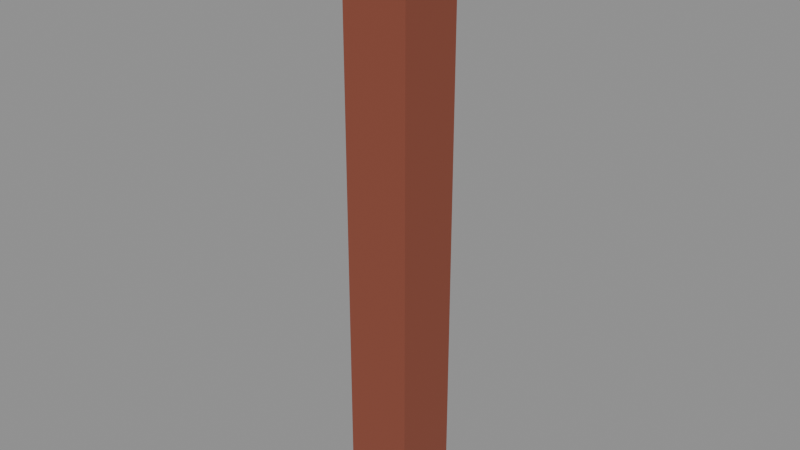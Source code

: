 # Source: Kit_brick_corner.blend  (saved by Blender 5.3.31; exported with 4.5.12 LTS)
import bpy
from mathutils import Matrix  # noqa: F401  (used for matrix-valued properties, if any)

bpy.ops.wm.read_factory_settings(use_empty=True)
scene = bpy.context.scene
scene.name = 'Scene'

# ---- collections
col_kit_brick_corner = bpy.data.collections.new('Kit_brick_corner'); scene.collection.children.link(col_kit_brick_corner)

# ---- materials (node trees are filled in below, after node groups)
mat_brick_0 = bpy.data.materials.new('Brick_0')

# ---- material node trees
mat_brick_0.use_nodes = True; mat_brick_0.node_tree.nodes.clear()
_N = mat_brick_0.node_tree.nodes; _L = mat_brick_0.node_tree.links
n0 = _N.new('ShaderNodeBsdfPrincipled'); n0.name = 'Principled BSDF'; n0.location = (-200, 100)
n0.inputs[0].default_value = (0.2542, 0.06437, 0.03606, 1.0)
n0.inputs[2].default_value = 0.85
n0.inputs[10].default_value = 0.005
n1 = _N.new('ShaderNodeOutputMaterial'); n1.name = 'Material Output'; n1.location = (200, 100)
_L.new(n0.outputs[0], n1.inputs[0])
n1.is_active_output = True

# ---- meshes
me_wallcorner_1 = bpy.data.meshes.new('WallCorner_1')
me_wallcorner_1.from_pydata([(-0.15, -0.15, -1.375), (-0.15, -0.15, 1.375), (-0.15, 0.15, -1.375), (-0.15, 0.15, 1.375), (0.15, -0.15, -1.375), (0.15, -0.15, 1.375), (0.15, 0.15, -1.375), (0.15, 0.15, 1.375)], [], [(0, 1, 3, 2), (2, 3, 7, 6), (6, 7, 5, 4), (4, 5, 1, 0), (2, 6, 4, 0), (7, 3, 1, 5)])
me_wallcorner_1.materials.append(mat_brick_0)
me_wallcorner_1.update()

# ---- objects
ob_wallcorner = bpy.data.objects.new('WallCorner', me_wallcorner_1)

# ---- transforms, parenting, visibility, modifiers, constraints
ob_wallcorner.location = (0.0, 0.0, 0.0)

# ---- collection membership
col_kit_brick_corner.objects.link(ob_wallcorner)

# ---- scene / render settings (as saved in the file)
scene.frame_start = 1; scene.frame_end = 250; scene.frame_set(1)
scene.render.engine = 'BLENDER_EEVEE_NEXT'
scene.render.bake_bias = 0.0
scene.render.bake_samples = 0
scene.render.compositor_device = 'GPU'
scene.eevee.use_volume_custom_range = False
scene.eevee.fast_gi_thickness_near = 0.1
scene.eevee.fast_gi_thickness_far = 0.0
scene.eevee.ray_tracing_options.screen_trace_thickness = 0.1
bpy.context.view_layer.update()

# ---- added for rendering (the .blend has no active camera and no usable light): camera, sun + grey world if the file has none
cam_auto = bpy.data.cameras.new('AutoCamera')
cam_auto.lens = 50.0
cam_auto.sensor_width = 36.0
cam_auto.clip_end = 1000.0
ob_auto_camera = bpy.data.objects.new('AutoCamera', cam_auto)
scene.collection.objects.link(ob_auto_camera)
ob_auto_camera.location = (2.57447, -3.08936, 2.05958)
ob_auto_camera.rotation_euler = (1.09748, -7.21219e-08, 0.694738)
scene.camera = ob_auto_camera
light_auto_sun = bpy.data.lights.new('AutoSun', 'SUN')
light_auto_sun.energy = 3.0
light_auto_sun.angle = 0.0523599
ob_auto_sun = bpy.data.objects.new('AutoSun', light_auto_sun)
scene.collection.objects.link(ob_auto_sun)
ob_auto_sun.rotation_euler = (0.872665, 0.174533, 0.523599)
if scene.world is None:
    world_auto = bpy.data.worlds.new('AutoWorld')
    world_auto.color = (0.3, 0.3, 0.3)
    scene.world = world_auto
bpy.context.view_layer.update()
